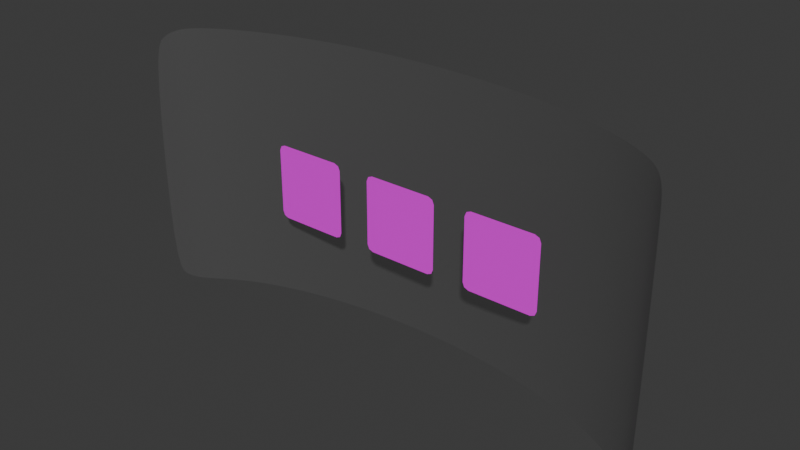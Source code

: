 # Source: home_ui.blend  (saved by Blender 4.5.90; exported with 4.5.12 LTS)
import bpy
from mathutils import Matrix  # noqa: F401  (used for matrix-valued properties, if any)

bpy.ops.wm.read_factory_settings(use_empty=True)
scene = bpy.context.scene
scene.name = 'Scene'

# ---- collections
col_collection = bpy.data.collections.new('Collection'); scene.collection.children.link(col_collection)

# ---- images (referenced by path relative to the original .blend; pixels are not part of the script)
import os
ASSET_DIR = os.environ.get("B2B_ASSET_DIR", "")  # directory of the original .blend (textures are referenced by path, not embedded)
HERE = os.path.dirname(os.path.abspath(__file__))  # packed textures are extracted next to this script under _unpacked/

def load_image(name, relpath, width, height, colorspace="sRGB"):
    """Load a texture the original file referenced (path relative to the .blend, or extracted next to this script)."""
    p = next((c for c in (os.path.join(HERE, relpath), os.path.join(ASSET_DIR, relpath)) if relpath and os.path.exists(c)), "")
    if p:
        img = bpy.data.images.load(p, check_existing=True)
        img.name = name
    else:  # same state as the original file: an image datablock whose file is absent (Cycles renders it pink)
        img = bpy.data.images.new(name, width, height)
        img.source = "FILE"
        img.filepath = "//" + (relpath or name)
    img.colorspace_settings.name = colorspace
    return img
img_gemini_generated_image_kvp0zrkvp0zrkvp0_png = load_image('Gemini_Generated_Image_kvp0zrkvp0zrkvp0.png', 'Gemini_Generated_Image_kvp0zrkvp0zrkvp0.png', 1024, 1024, 'sRGB')

# ---- materials (node trees are filled in below, after node groups)
mat_material_001 = bpy.data.materials.new('Material.001')
mat_video_icon = bpy.data.materials.new('video_icon')

# ---- material node trees
mat_material_001.use_nodes = True; mat_material_001.node_tree.nodes.clear()
_N = mat_material_001.node_tree.nodes; _L = mat_material_001.node_tree.links
n0 = _N.new('ShaderNodeBsdfPrincipled'); n0.name = 'Principled BSDF'; n0.location = (-200, 100)
n0.inputs[0].default_value = (0.141, 0.141, 0.141, 1.0)
n0.inputs[1].default_value = 0.5
n0.inputs[2].default_value = 0.8045
n0.inputs[4].default_value = 0.373
n1 = _N.new('ShaderNodeOutputMaterial'); n1.name = 'Material Output'; n1.location = (200, 100)
_L.new(n0.outputs[0], n1.inputs[0])
n1.is_active_output = True
mat_video_icon.use_nodes = True; mat_video_icon.node_tree.nodes.clear()
_N = mat_video_icon.node_tree.nodes; _L = mat_video_icon.node_tree.links
n0 = _N.new('ShaderNodeBsdfPrincipled'); n0.name = 'Principled BSDF'; n0.location = (-200, 100)
n1 = _N.new('ShaderNodeOutputMaterial'); n1.name = 'Material Output'; n1.location = (200, 100)
n2 = _N.new('ShaderNodeTexImage'); n2.name = 'Image Texture'; n2.location = (-480, 60)
n2.image = img_gemini_generated_image_kvp0zrkvp0zrkvp0_png
n3 = _N.new('ShaderNodeMapping'); n3.name = 'Mapping'; n3.location = (-660, 60)
n4 = _N.new('ShaderNodeTexCoord'); n4.name = 'Texture Coordinate'; n4.location = (-840, 60)
_L.new(n0.outputs[0], n1.inputs[0])
_L.new(n2.outputs[0], n0.inputs[0])
_L.new(n3.outputs[0], n2.inputs[0])
_L.new(n4.outputs[2], n3.inputs[0])
n1.is_active_output = True

# ---- world
world_world = bpy.data.worlds.new('World'); scene.world = world_world
world_world.use_nodes = True; world_world.node_tree.nodes.clear()
_N = world_world.node_tree.nodes; _L = world_world.node_tree.links
n0 = _N.new('ShaderNodeOutputWorld'); n0.name = 'World Output'; n0.location = (200, 100)
n1 = _N.new('ShaderNodeBackground'); n1.name = 'Background'; n1.location = (-200, 100)
n1.inputs[0].default_value = (0.05088, 0.05088, 0.05088, 1.0)
_L.new(n1.outputs[0], n0.inputs[0])
n0.is_active_output = True
world_world.color = (0.05088, 0.05088, 0.05088)
world_world.sun_shadow_jitter_overblur = 0.0

# ---- meshes
me_cylinder = bpy.data.meshes.new('Cylinder')
me_cylinder.from_pydata([(0.0, 1.0, -1.0), (0.0, 1.0, 1.0), (0.1951, 0.9808, -1.0), (0.1951, 0.9808, 1.0), (0.3827, 0.9239, -1.0), (0.3827, 0.9239, 1.0), (0.5556, 0.8315, -1.0), (0.5556, 0.8315, 1.0), (0.7071, 0.7071, -1.0), (0.7071, 0.7071, 1.0), (0.8315, 0.5556, -1.0), (0.8315, 0.5556, 1.0), (0.9239, 0.3827, -1.0), (0.9239, 0.3827, 1.0), (0.9598, 0.264, -0.949), (0.9598, 0.264, 0.949), (-0.9575, 0.2718, -0.949), (-0.9575, 0.2718, 0.949), (-0.9239, 0.3827, -1.0), (-0.9239, 0.3827, 1.0), (-0.8315, 0.5556, -1.0), (-0.8315, 0.5556, 1.0), (-0.7071, 0.7071, -1.0), (-0.7071, 0.7071, 1.0), (-0.5556, 0.8315, -1.0), (-0.5556, 0.8315, 1.0), (-0.3827, 0.9239, -1.0), (-0.3827, 0.9239, 1.0), (-0.1951, 0.9808, -1.0), (-0.1951, 0.9808, 1.0), (-8.882e-16, 1.0, -0.8608), (-8.882e-16, 1.0, 0.8608), (0.1951, 0.9808, 0.8608), (0.1951, 0.9808, -0.8608), (0.3827, 0.9239, 0.8608), (0.3827, 0.9239, -0.8608), (0.5556, 0.8315, 0.8608), (0.5556, 0.8315, -0.8608), (0.7071, 0.7071, 0.8608), (0.7071, 0.7071, -0.8608), (0.8315, 0.5556, 0.8608), (0.8315, 0.5556, -0.8608), (0.9239, 0.3827, 0.8608), (0.9239, 0.3827, -0.8608), (0.9808, 0.1951, 0.8608), (0.9808, 0.1951, -0.8608), (-0.9808, 0.1951, 0.8608), (-0.9808, 0.1951, -0.8608), (-0.9239, 0.3827, 0.8608), (-0.9239, 0.3827, -0.8608), (-0.8315, 0.5556, 0.8608), (-0.8315, 0.5556, -0.8608), (-0.7071, 0.7071, 0.8608), (-0.7071, 0.7071, -0.8608), (-0.5556, 0.8315, 0.8608), (-0.5556, 0.8315, -0.8608), (-0.3827, 0.9239, 0.8608), (-0.3827, 0.9239, -0.8608), (-0.1951, 0.9808, 0.8608), (-0.1951, 0.9808, -0.8608)], [], [(31, 1, 3, 32), (32, 3, 5, 34), (34, 5, 7, 36), (36, 7, 9, 38), (38, 9, 11, 40), (40, 11, 13, 42), (42, 13, 15, 44), (46, 17, 19, 48), (48, 19, 21, 50), (50, 21, 23, 52), (52, 23, 25, 54), (54, 25, 27, 56), (56, 27, 29, 58), (58, 29, 1, 31), (28, 59, 30, 0), (59, 58, 31, 30), (26, 57, 59, 28), (57, 56, 58, 59), (24, 55, 57, 26), (55, 54, 56, 57), (22, 53, 55, 24), (53, 52, 54, 55), (20, 51, 53, 22), (51, 50, 52, 53), (18, 49, 51, 20), (49, 48, 50, 51), (16, 47, 49, 18), (47, 46, 48, 49), (12, 43, 45, 14), (43, 42, 44, 45), (10, 41, 43, 12), (41, 40, 42, 43), (8, 39, 41, 10), (39, 38, 40, 41), (6, 37, 39, 8), (37, 36, 38, 39), (4, 35, 37, 6), (35, 34, 36, 37), (2, 33, 35, 4), (33, 32, 34, 35), (0, 30, 33, 2), (30, 31, 32, 33)])
me_cylinder.polygons.foreach_set('use_smooth', [True] * 42)
_uv = me_cylinder.uv_layers.new(name='UVMap')
_uv.uv.foreach_set('vector', [1.0, 0.8333, 1.0, 1.0, 0.9688, 1.0, 0.9688, 0.8333, 0.9688, 0.8333, 0.9688, 1.0, 0.9375, 1.0, 0.9375, 0.8333, 0.9375, 0.8333, 0.9375, 1.0, 0.9062, 1.0, 0.9062, 0.8333, 0.9062, 0.8333, 0.9062, 1.0, 0.875, 1.0, 0.875, 0.8333, 0.875, 0.8333, 0.875, 1.0, 0.8438, 1.0, 0.8437, 0.8333, 0.8437, 0.8333, 0.8438, 1.0, 0.8125, 1.0, 0.8125, 0.8333, 0.8125, 0.8333, 0.8125, 1.0, 0.7812, 1.0, 0.7812, 0.8333, 0.2188, 0.8333, 0.2188, 1.0, 0.1875, 1.0, 0.1875, 0.8333, 0.1875, 0.8333, 0.1875, 1.0, 0.1562, 1.0, 0.1562, 0.8333, 0.1562, 0.8333, 0.1562, 1.0, 0.125, 1.0, 0.125, 0.8333, 0.125, 0.8333, 0.125, 1.0, 0.09375, 1.0, 0.09375, 0.8333, 0.09375, 0.8333, 0.09375, 1.0, 0.0625, 1.0, 0.0625, 0.8333, 0.0625, 0.8333, 0.0625, 1.0, 0.03125, 1.0, 0.03125, 0.8333, 0.03125, 0.8333, 0.03125, 1.0, 0.0, 1.0, 0.0, 0.8333, 0.03125, 0.5, 0.03125, 0.6667, 0.0, 0.6667, 0.0, 0.5, 0.03125, 0.6667, 0.03125, 0.8333, 0.0, 0.8333, 0.0, 0.6667, 0.0625, 0.5, 0.0625, 0.6667, 0.03125, 0.6667, 0.03125, 0.5, 0.0625, 0.6667, 0.0625, 0.8333, 0.03125, 0.8333, 0.03125, 0.6667, 0.09375, 0.5, 0.09375, 0.6667, 0.0625, 0.6667, 0.0625, 0.5, 0.09375, 0.6667, 0.09375, 0.8333, 0.0625, 0.8333, 0.0625, 0.6667, 0.125, 0.5, 0.125, 0.6667, 0.09375, 0.6667, 0.09375, 0.5, 0.125, 0.6667, 0.125, 0.8333, 0.09375, 0.8333, 0.09375, 0.6667, 0.1562, 0.5, 0.1562, 0.6667, 0.125, 0.6667, 0.125, 0.5, 0.1562, 0.6667, 0.1562, 0.8333, 0.125, 0.8333, 0.125, 0.6667, 0.1875, 0.5, 0.1875, 0.6667, 0.1562, 0.6667, 0.1562, 0.5, 0.1875, 0.6667, 0.1875, 0.8333, 0.1562, 0.8333, 0.1562, 0.6667, 0.2188, 0.5, 0.2188, 0.6667, 0.1875, 0.6667, 0.1875, 0.5, 0.2188, 0.6667, 0.2188, 0.8333, 0.1875, 0.8333, 0.1875, 0.6667, 0.8125, 0.5, 0.8125, 0.6667, 0.7812, 0.6667, 0.7812, 0.5, 0.8125, 0.6667, 0.8125, 0.8333, 0.7812, 0.8333, 0.7812, 0.6667, 0.8438, 0.5, 0.8438, 0.6667, 0.8125, 0.6667, 0.8125, 0.5, 0.8438, 0.6667, 0.8437, 0.8333, 0.8125, 0.8333, 0.8125, 0.6667, 0.875, 0.5, 0.875, 0.6667, 0.8438, 0.6667, 0.8438, 0.5, 0.875, 0.6667, 0.875, 0.8333, 0.8437, 0.8333, 0.8438, 0.6667, 0.9062, 0.5, 0.9062, 0.6667, 0.875, 0.6667, 0.875, 0.5, 0.9062, 0.6667, 0.9062, 0.8333, 0.875, 0.8333, 0.875, 0.6667, 0.9375, 0.5, 0.9375, 0.6667, 0.9062, 0.6667, 0.9062, 0.5, 0.9375, 0.6667, 0.9375, 0.8333, 0.9062, 0.8333, 0.9062, 0.6667, 0.9688, 0.5, 0.9688, 0.6667, 0.9375, 0.6667, 0.9375, 0.5, 0.9688, 0.6667, 0.9688, 0.8333, 0.9375, 0.8333, 0.9375, 0.6667, 1.0, 0.5, 1.0, 0.6667, 0.9688, 0.6667, 0.9688, 0.5, 1.0, 0.6667, 1.0, 0.8333, 0.9688, 0.8333, 0.9688, 0.6667])
me_cylinder.materials.append(mat_material_001)
me_cylinder.update()
me_plane = bpy.data.meshes.new('Plane')
me_plane.from_pydata([(-0.9512, -0.9512, 0.0), (0.9512, -0.9512, 0.0), (-0.9512, 0.9512, 0.0), (0.9512, 0.9512, 0.0), (-0.8333, -1.0, 0.0), (0.8333, -1.0, 0.0), (0.8333, 1.0, 0.0), (-0.8333, 1.0, 0.0), (-1.0, 0.8333, -2.186e-08), (-1.0, -0.8333, 2.186e-08), (1.0, -0.8333, 2.186e-08), (1.0, 0.8333, -2.186e-08), (-0.8333, -0.8333, 2.186e-08), (-0.8333, 0.8333, -2.186e-08), (0.8333, -0.8333, 2.186e-08), (0.8333, 0.8333, -2.186e-08)], [], [(15, 11, 3, 6), (8, 13, 7, 2), (13, 15, 6, 7), (4, 5, 14, 12), (12, 14, 15, 13), (0, 4, 12, 9), (9, 12, 13, 8), (5, 1, 10, 14), (14, 10, 11, 15)])
_uv = me_plane.uv_layers.new(name='UVMap')
_uv.uv.foreach_set('vector', [0.8214, 0.8185, 0.885, 0.8185, 0.8664, 0.8635, 0.8214, 0.8821, 0.1219, 0.8185, 0.1855, 0.8185, 0.1855, 0.8821, 0.1405, 0.8635, 0.1855, 0.8185, 0.8214, 0.8185, 0.8214, 0.8821, 0.1855, 0.8821, 0.1855, 0.119, 0.8214, 0.119, 0.8214, 0.1826, 0.1855, 0.1826, 0.1855, 0.1826, 0.8214, 0.1826, 0.8214, 0.8185, 0.1855, 0.8185, 0.1405, 0.1376, 0.1855, 0.119, 0.1855, 0.1826, 0.1219, 0.1826, 0.1219, 0.1826, 0.1855, 0.1826, 0.1855, 0.8185, 0.1219, 0.8185, 0.8214, 0.119, 0.8664, 0.1376, 0.885, 0.1826, 0.8214, 0.1826, 0.8214, 0.1826, 0.885, 0.1826, 0.885, 0.8185, 0.8214, 0.8185])
me_plane.materials.append(mat_video_icon)
me_plane.update()
me_plane_001 = bpy.data.meshes.new('Plane.001')
me_plane_001.from_pydata([(-0.9512, -0.9512, 0.0), (0.9512, -0.9512, 0.0), (-0.9512, 0.9512, 0.0), (0.9512, 0.9512, 0.0), (-0.8333, -1.0, 0.0), (0.8333, -1.0, 0.0), (0.8333, 1.0, 0.0), (-0.8333, 1.0, 0.0), (-1.0, 0.8333, -2.186e-08), (-1.0, -0.8333, 2.186e-08), (1.0, -0.8333, 2.186e-08), (1.0, 0.8333, -2.186e-08), (-0.8333, -0.8333, 2.186e-08), (-0.8333, 0.8333, -2.186e-08), (0.8333, -0.8333, 2.186e-08), (0.8333, 0.8333, -2.186e-08)], [], [(15, 11, 3, 6), (8, 13, 7, 2), (13, 15, 6, 7), (4, 5, 14, 12), (12, 14, 15, 13), (0, 4, 12, 9), (9, 12, 13, 8), (5, 1, 10, 14), (14, 10, 11, 15)])
_uv = me_plane_001.uv_layers.new(name='UVMap')
_uv.uv.foreach_set('vector', [0.8214, 0.8185, 0.885, 0.8185, 0.8664, 0.8635, 0.8214, 0.8821, 0.1219, 0.8185, 0.1855, 0.8185, 0.1855, 0.8821, 0.1405, 0.8635, 0.1855, 0.8185, 0.8214, 0.8185, 0.8214, 0.8821, 0.1855, 0.8821, 0.1855, 0.119, 0.8214, 0.119, 0.8214, 0.1826, 0.1855, 0.1826, 0.1855, 0.1826, 0.8214, 0.1826, 0.8214, 0.8185, 0.1855, 0.8185, 0.1405, 0.1376, 0.1855, 0.119, 0.1855, 0.1826, 0.1219, 0.1826, 0.1219, 0.1826, 0.1855, 0.1826, 0.1855, 0.8185, 0.1219, 0.8185, 0.8214, 0.119, 0.8664, 0.1376, 0.885, 0.1826, 0.8214, 0.1826, 0.8214, 0.1826, 0.885, 0.1826, 0.885, 0.8185, 0.8214, 0.8185])
me_plane_001.materials.append(mat_video_icon)
me_plane_001.update()
me_plane_002 = bpy.data.meshes.new('Plane.002')
me_plane_002.from_pydata([(-0.9512, -0.9512, 0.0), (0.9512, -0.9512, 0.0), (-0.9512, 0.9512, 0.0), (0.9512, 0.9512, 0.0), (-0.8333, -1.0, 0.0), (0.8333, -1.0, 0.0), (0.8333, 1.0, 0.0), (-0.8333, 1.0, 0.0), (-1.0, 0.8333, -2.186e-08), (-1.0, -0.8333, 2.186e-08), (1.0, -0.8333, 2.186e-08), (1.0, 0.8333, -2.186e-08), (-0.8333, -0.8333, 2.186e-08), (-0.8333, 0.8333, -2.186e-08), (0.8333, -0.8333, 2.186e-08), (0.8333, 0.8333, -2.186e-08)], [], [(15, 11, 3, 6), (8, 13, 7, 2), (13, 15, 6, 7), (4, 5, 14, 12), (12, 14, 15, 13), (0, 4, 12, 9), (9, 12, 13, 8), (5, 1, 10, 14), (14, 10, 11, 15)])
_uv = me_plane_002.uv_layers.new(name='UVMap')
_uv.uv.foreach_set('vector', [0.8214, 0.8185, 0.885, 0.8185, 0.8664, 0.8635, 0.8214, 0.8821, 0.1219, 0.8185, 0.1855, 0.8185, 0.1855, 0.8821, 0.1405, 0.8635, 0.1855, 0.8185, 0.8214, 0.8185, 0.8214, 0.8821, 0.1855, 0.8821, 0.1855, 0.119, 0.8214, 0.119, 0.8214, 0.1826, 0.1855, 0.1826, 0.1855, 0.1826, 0.8214, 0.1826, 0.8214, 0.8185, 0.1855, 0.8185, 0.1405, 0.1376, 0.1855, 0.119, 0.1855, 0.1826, 0.1219, 0.1826, 0.1219, 0.1826, 0.1855, 0.1826, 0.1855, 0.8185, 0.1219, 0.8185, 0.8214, 0.119, 0.8664, 0.1376, 0.885, 0.1826, 0.8214, 0.1826, 0.8214, 0.1826, 0.885, 0.1826, 0.885, 0.8185, 0.8214, 0.8185])
me_plane_002.materials.append(mat_video_icon)
me_plane_002.update()

# ---- objects
ob_cylinder = bpy.data.objects.new('Cylinder', me_cylinder)
ob_plane = bpy.data.objects.new('Plane', me_plane)
ob_plane_001 = bpy.data.objects.new('Plane.001', me_plane_001)
ob_plane_002 = bpy.data.objects.new('Plane.002', me_plane_002)

# ---- transforms, parenting, visibility, modifiers, constraints
ob_cylinder.location = (0.0, 0.0, 0.0)
ob_cylinder.scale = (5.0, 2.035, 2.5)
_m = ob_cylinder.modifiers.new('Subdivision', 'SUBSURF')
ob_plane.location = (0.0, 1.203, 0.0)
ob_plane.rotation_euler = (1.571, -0.0, 0.0)
ob_plane.scale = (0.7, 0.7, 0.7)
ob_plane_001.location = (2.0, 1.203, 0.0)
ob_plane_001.rotation_euler = (1.571, -0.0, 0.0)
ob_plane_001.scale = (0.7, 0.7, 0.7)
ob_plane_002.location = (-2.0, 1.203, 0.0)
ob_plane_002.rotation_euler = (1.571, -0.0, 0.0)
ob_plane_002.scale = (0.7, 0.7, 0.7)

# ---- collection membership
col_collection.objects.link(ob_cylinder)
col_collection.objects.link(ob_plane)
col_collection.objects.link(ob_plane_001)
col_collection.objects.link(ob_plane_002)

# ---- scene / render settings (as saved in the file)
scene.frame_start = 1; scene.frame_end = 250; scene.frame_set(1)
scene.render.engine = 'BLENDER_EEVEE_NEXT'
bpy.context.view_layer.update()

# ---- added for rendering (the .blend has no active camera and no usable light): camera, sun
cam_auto = bpy.data.cameras.new('AutoCamera')
cam_auto.lens = 50.0
cam_auto.sensor_width = 36.0
cam_auto.clip_end = 1000.0
ob_auto_camera = bpy.data.objects.new('AutoCamera', cam_auto)
scene.collection.objects.link(ob_auto_camera)
ob_auto_camera.location = (10.2977, -11.1414, 8.23818)
ob_auto_camera.rotation_euler = (1.09748, -7.21219e-08, 0.694738)
scene.camera = ob_auto_camera
light_auto_sun = bpy.data.lights.new('AutoSun', 'SUN')
light_auto_sun.energy = 3.0
light_auto_sun.angle = 0.0523599
ob_auto_sun = bpy.data.objects.new('AutoSun', light_auto_sun)
scene.collection.objects.link(ob_auto_sun)
ob_auto_sun.rotation_euler = (0.872665, 0.174533, 0.523599)
bpy.context.view_layer.update()
